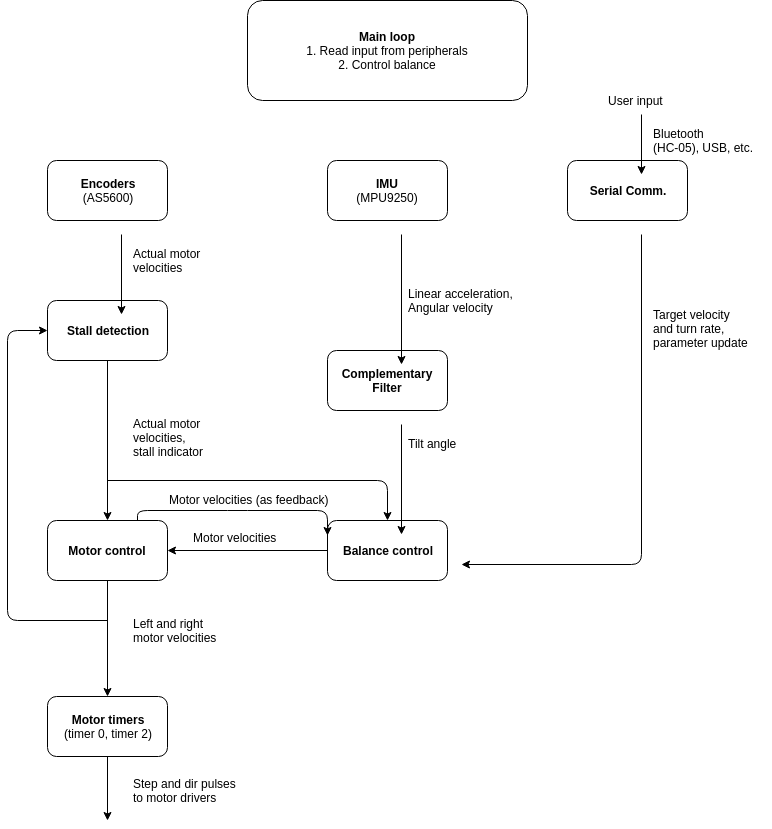

The diagram above was exported from draw.io. Its source (the exported page's mxGraphModel, read from the mxfile embedded in the PNG):
<mxGraphModel dx="1023" dy="1715" grid="1" gridSize="10" guides="1" tooltips="1" connect="1" arrows="1" fold="1" page="1" pageScale="1" pageWidth="850" pageHeight="1100" math="0" shadow="0">
  <root>
    <mxCell id="0" />
    <mxCell id="1" parent="0" />
    <mxCell id="1HmeNWC-GLd9oaLyYxsY-2" value="&lt;b&gt;IMU&lt;/b&gt;&lt;br&gt;(MPU9250)" style="rounded=1;whiteSpace=wrap;html=1;" parent="1" vertex="1">
      <mxGeometry x="360" y="80" width="120" height="60" as="geometry" />
    </mxCell>
    <mxCell id="1HmeNWC-GLd9oaLyYxsY-3" value="&lt;b&gt;Encoders&lt;br&gt;&lt;/b&gt;(AS5600)" style="rounded=1;whiteSpace=wrap;html=1;" parent="1" vertex="1">
      <mxGeometry x="80" y="80" width="120" height="60" as="geometry" />
    </mxCell>
    <mxCell id="1HmeNWC-GLd9oaLyYxsY-4" value="&lt;b&gt;Serial Comm.&lt;/b&gt;" style="rounded=1;whiteSpace=wrap;html=1;" parent="1" vertex="1">
      <mxGeometry x="600" y="80" width="120" height="60" as="geometry" />
    </mxCell>
    <mxCell id="1HmeNWC-GLd9oaLyYxsY-5" value="&lt;b&gt;Complementary Filter&lt;/b&gt;" style="rounded=1;whiteSpace=wrap;html=1;" parent="1" vertex="1">
      <mxGeometry x="360" y="270" width="120" height="60" as="geometry" />
    </mxCell>
    <mxCell id="1HmeNWC-GLd9oaLyYxsY-6" value="&lt;b&gt;Balance control&lt;/b&gt;" style="rounded=1;whiteSpace=wrap;html=1;" parent="1" vertex="1">
      <mxGeometry x="360" y="440" width="120" height="60" as="geometry" />
    </mxCell>
    <mxCell id="1HmeNWC-GLd9oaLyYxsY-7" value="&lt;b&gt;Motor control&lt;/b&gt;" style="rounded=1;whiteSpace=wrap;html=1;" parent="1" vertex="1">
      <mxGeometry x="80" y="440" width="120" height="60" as="geometry" />
    </mxCell>
    <mxCell id="1HmeNWC-GLd9oaLyYxsY-8" value="" style="endArrow=classic;html=1;exitX=0.5;exitY=1;exitDx=0;exitDy=0;entryX=0.5;entryY=0;entryDx=0;entryDy=0;" parent="1" source="1HmeNWC-GLd9oaLyYxsY-2" target="1HmeNWC-GLd9oaLyYxsY-5" edge="1">
      <mxGeometry width="50" height="50" relative="1" as="geometry">
        <mxPoint x="100" y="620" as="sourcePoint" />
        <mxPoint x="150" y="570" as="targetPoint" />
      </mxGeometry>
    </mxCell>
    <mxCell id="1HmeNWC-GLd9oaLyYxsY-9" value="Linear acceleration,&lt;br&gt;Angular velocity" style="text;html=1;resizable=0;points=[];autosize=1;align=left;verticalAlign=top;spacingTop=-4;" parent="1" vertex="1">
      <mxGeometry x="425" y="190" width="120" height="30" as="geometry" />
    </mxCell>
    <mxCell id="1HmeNWC-GLd9oaLyYxsY-10" value="" style="endArrow=classic;html=1;entryX=0.5;entryY=0;entryDx=0;entryDy=0;" parent="1" target="1HmeNWC-GLd9oaLyYxsY-4" edge="1">
      <mxGeometry width="50" height="50" relative="1" as="geometry">
        <mxPoint x="660" y="20" as="sourcePoint" />
        <mxPoint x="100" y="570" as="targetPoint" />
      </mxGeometry>
    </mxCell>
    <mxCell id="1HmeNWC-GLd9oaLyYxsY-11" value="Bluetooth&lt;br&gt;(HC-05), USB, etc." style="text;html=1;resizable=0;points=[];autosize=1;align=left;verticalAlign=top;spacingTop=-4;" parent="1" vertex="1">
      <mxGeometry x="670" y="30" width="120" height="30" as="geometry" />
    </mxCell>
    <mxCell id="1HmeNWC-GLd9oaLyYxsY-12" value="" style="endArrow=classic;html=1;exitX=0.5;exitY=1;exitDx=0;exitDy=0;entryX=0.5;entryY=0;entryDx=0;entryDy=0;" parent="1" source="1HmeNWC-GLd9oaLyYxsY-5" target="1HmeNWC-GLd9oaLyYxsY-6" edge="1">
      <mxGeometry width="50" height="50" relative="1" as="geometry">
        <mxPoint x="100" y="620" as="sourcePoint" />
        <mxPoint x="150" y="570" as="targetPoint" />
      </mxGeometry>
    </mxCell>
    <mxCell id="1HmeNWC-GLd9oaLyYxsY-13" value="Tilt angle" style="text;html=1;resizable=0;points=[];autosize=1;align=left;verticalAlign=top;spacingTop=-4;" parent="1" vertex="1">
      <mxGeometry x="425" y="340" width="60" height="20" as="geometry" />
    </mxCell>
    <mxCell id="1HmeNWC-GLd9oaLyYxsY-16" value="Motor velocities" style="text;html=1;resizable=0;points=[];autosize=1;align=left;verticalAlign=top;spacingTop=-4;" parent="1" vertex="1">
      <mxGeometry x="224" y="448" width="100" height="20" as="geometry" />
    </mxCell>
    <mxCell id="1HmeNWC-GLd9oaLyYxsY-17" value="" style="endArrow=classic;html=1;exitX=0.5;exitY=1;exitDx=0;exitDy=0;entryX=1;entryY=0.5;entryDx=0;entryDy=0;jumpStyle=arc;jumpSize=15;" parent="1" source="1HmeNWC-GLd9oaLyYxsY-4" target="1HmeNWC-GLd9oaLyYxsY-6" edge="1">
      <mxGeometry width="50" height="50" relative="1" as="geometry">
        <mxPoint x="100" y="680" as="sourcePoint" />
        <mxPoint x="660" y="460" as="targetPoint" />
        <Array as="points">
          <mxPoint x="660" y="470" />
        </Array>
      </mxGeometry>
    </mxCell>
    <mxCell id="1HmeNWC-GLd9oaLyYxsY-18" value="Target velocity&lt;br&gt;and turn rate,&lt;br&gt;parameter update" style="text;html=1;resizable=0;points=[];autosize=1;align=left;verticalAlign=top;spacingTop=-4;" parent="1" vertex="1">
      <mxGeometry x="670" y="211" width="110" height="40" as="geometry" />
    </mxCell>
    <mxCell id="1HmeNWC-GLd9oaLyYxsY-20" value="Actual motor&lt;br&gt;velocities" style="text;html=1;resizable=0;points=[];autosize=1;align=left;verticalAlign=top;spacingTop=-4;" parent="1" vertex="1">
      <mxGeometry x="150" y="150" width="80" height="30" as="geometry" />
    </mxCell>
    <mxCell id="1HmeNWC-GLd9oaLyYxsY-23" value="&lt;b&gt;Stall detection&lt;/b&gt;" style="rounded=1;whiteSpace=wrap;html=1;" parent="1" vertex="1">
      <mxGeometry x="80" y="220" width="120" height="60" as="geometry" />
    </mxCell>
    <mxCell id="1HmeNWC-GLd9oaLyYxsY-28" value="" style="endArrow=classic;html=1;exitX=0.5;exitY=1;exitDx=0;exitDy=0;entryX=0.5;entryY=0;entryDx=0;entryDy=0;" parent="1" source="1HmeNWC-GLd9oaLyYxsY-3" target="1HmeNWC-GLd9oaLyYxsY-23" edge="1">
      <mxGeometry width="50" height="50" relative="1" as="geometry">
        <mxPoint x="120" y="260" as="sourcePoint" />
        <mxPoint x="170" y="210" as="targetPoint" />
      </mxGeometry>
    </mxCell>
    <mxCell id="1HmeNWC-GLd9oaLyYxsY-29" value="" style="endArrow=classic;html=1;exitX=0;exitY=0.5;exitDx=0;exitDy=0;entryX=1;entryY=0.5;entryDx=0;entryDy=0;" parent="1" source="1HmeNWC-GLd9oaLyYxsY-6" target="1HmeNWC-GLd9oaLyYxsY-7" edge="1">
      <mxGeometry width="50" height="50" relative="1" as="geometry">
        <mxPoint x="80" y="810" as="sourcePoint" />
        <mxPoint x="130" y="760" as="targetPoint" />
      </mxGeometry>
    </mxCell>
    <mxCell id="1HmeNWC-GLd9oaLyYxsY-30" value="" style="endArrow=classic;html=1;exitX=0.5;exitY=1;exitDx=0;exitDy=0;entryX=0.5;entryY=0;entryDx=0;entryDy=0;" parent="1" source="1HmeNWC-GLd9oaLyYxsY-23" target="1HmeNWC-GLd9oaLyYxsY-7" edge="1">
      <mxGeometry width="50" height="50" relative="1" as="geometry">
        <mxPoint x="115" y="385" as="sourcePoint" />
        <mxPoint x="165" y="335" as="targetPoint" />
      </mxGeometry>
    </mxCell>
    <mxCell id="1HmeNWC-GLd9oaLyYxsY-31" value="" style="endArrow=classic;html=1;exitX=0.5;exitY=1;exitDx=0;exitDy=0;entryX=0.5;entryY=0;entryDx=0;entryDy=0;" parent="1" source="1HmeNWC-GLd9oaLyYxsY-7" edge="1" target="1HmeNWC-GLd9oaLyYxsY-37">
      <mxGeometry width="50" height="50" relative="1" as="geometry">
        <mxPoint x="80" y="810" as="sourcePoint" />
        <mxPoint x="140" y="600" as="targetPoint" />
      </mxGeometry>
    </mxCell>
    <mxCell id="1HmeNWC-GLd9oaLyYxsY-32" value="Left and right&lt;br&gt;motor velocities" style="text;html=1;resizable=0;points=[];autosize=1;align=left;verticalAlign=top;spacingTop=-4;" parent="1" vertex="1">
      <mxGeometry x="150" y="520" width="100" height="30" as="geometry" />
    </mxCell>
    <mxCell id="1HmeNWC-GLd9oaLyYxsY-33" value="Actual motor&lt;br&gt;velocities,&lt;br&gt;stall indicator" style="text;html=1;resizable=0;points=[];autosize=1;align=left;verticalAlign=top;spacingTop=-4;" parent="1" vertex="1">
      <mxGeometry x="150" y="320" width="90" height="40" as="geometry" />
    </mxCell>
    <mxCell id="1HmeNWC-GLd9oaLyYxsY-34" value="" style="endArrow=classic;html=1;entryX=0;entryY=0.5;entryDx=0;entryDy=0;" parent="1" target="1HmeNWC-GLd9oaLyYxsY-23" edge="1">
      <mxGeometry width="50" height="50" relative="1" as="geometry">
        <mxPoint x="140" y="540" as="sourcePoint" />
        <mxPoint x="40" y="200" as="targetPoint" />
        <Array as="points">
          <mxPoint x="40" y="540" />
          <mxPoint x="40" y="250" />
        </Array>
      </mxGeometry>
    </mxCell>
    <mxCell id="1HmeNWC-GLd9oaLyYxsY-36" value="" style="endArrow=classic;html=1;entryX=0.5;entryY=0;entryDx=0;entryDy=0;jumpStyle=arc;jumpSize=15;" parent="1" target="1HmeNWC-GLd9oaLyYxsY-6" edge="1">
      <mxGeometry width="50" height="50" relative="1" as="geometry">
        <mxPoint x="140" y="400" as="sourcePoint" />
        <mxPoint x="80" y="760" as="targetPoint" />
        <Array as="points">
          <mxPoint x="420" y="400" />
        </Array>
      </mxGeometry>
    </mxCell>
    <mxCell id="1HmeNWC-GLd9oaLyYxsY-37" value="&lt;b&gt;Motor timers&lt;/b&gt;&lt;br&gt;(timer 0, timer 2)" style="rounded=1;whiteSpace=wrap;html=1;" parent="1" vertex="1">
      <mxGeometry x="80" y="616" width="120" height="60" as="geometry" />
    </mxCell>
    <mxCell id="1HmeNWC-GLd9oaLyYxsY-38" value="" style="endArrow=classic;html=1;exitX=0.5;exitY=1;exitDx=0;exitDy=0;" parent="1" source="1HmeNWC-GLd9oaLyYxsY-37" edge="1">
      <mxGeometry width="50" height="50" relative="1" as="geometry">
        <mxPoint x="30" y="810" as="sourcePoint" />
        <mxPoint x="140" y="740" as="targetPoint" />
      </mxGeometry>
    </mxCell>
    <mxCell id="1HmeNWC-GLd9oaLyYxsY-39" value="Step and dir pulses&lt;br&gt;to motor drivers" style="text;html=1;resizable=0;points=[];autosize=1;align=left;verticalAlign=top;spacingTop=-4;" parent="1" vertex="1">
      <mxGeometry x="150" y="680" width="120" height="30" as="geometry" />
    </mxCell>
    <mxCell id="hsVh_ke_WRctVFEuJq1Z-2" value="&lt;b&gt;Main loop&lt;/b&gt;&lt;br&gt;1. Read input from peripherals&lt;br&gt;2. Control balance" style="rounded=1;whiteSpace=wrap;html=1;" parent="1" vertex="1">
      <mxGeometry x="280" y="-80" width="280" height="100" as="geometry" />
    </mxCell>
    <mxCell id="hsVh_ke_WRctVFEuJq1Z-3" value="User input" style="text;html=1;resizable=0;points=[];autosize=1;align=left;verticalAlign=top;spacingTop=-4;" parent="1" vertex="1">
      <mxGeometry x="625" y="-3" width="70" height="20" as="geometry" />
    </mxCell>
    <mxCell id="hsVh_ke_WRctVFEuJq1Z-5" value="" style="endArrow=classic;html=1;entryX=0;entryY=0.25;entryDx=0;entryDy=0;exitX=0.75;exitY=0;exitDx=0;exitDy=0;" parent="1" source="1HmeNWC-GLd9oaLyYxsY-7" target="1HmeNWC-GLd9oaLyYxsY-6" edge="1">
      <mxGeometry width="50" height="50" relative="1" as="geometry">
        <mxPoint x="30" y="820" as="sourcePoint" />
        <mxPoint x="80" y="770" as="targetPoint" />
        <Array as="points">
          <mxPoint x="170" y="430" />
          <mxPoint x="270" y="430" />
          <mxPoint x="360" y="430" />
        </Array>
      </mxGeometry>
    </mxCell>
    <mxCell id="hsVh_ke_WRctVFEuJq1Z-6" value="Motor velocities (as feedback)" style="text;html=1;resizable=0;points=[];autosize=1;align=left;verticalAlign=top;spacingTop=-4;" parent="1" vertex="1">
      <mxGeometry x="200" y="410" width="170" height="20" as="geometry" />
    </mxCell>
  </root>
</mxGraphModel>